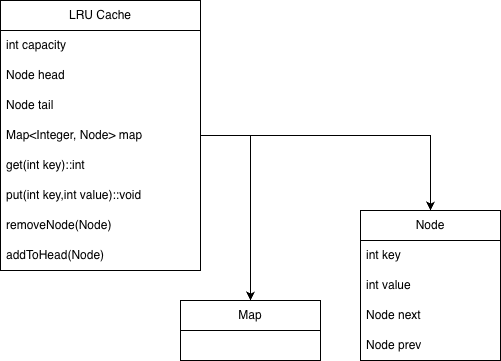

The diagram above was exported from draw.io. Its source (the exported page's mxGraphModel, read from the mxfile embedded in the PNG):
<mxGraphModel dx="788" dy="427" grid="1" gridSize="10" guides="1" tooltips="1" connect="1" arrows="1" fold="1" page="1" pageScale="1" pageWidth="3300" pageHeight="4681" background="#ffffff" math="0" shadow="0">
  <root>
    <mxCell id="0" />
    <mxCell id="1" parent="0" />
    <mxCell id="dcloCHqnqRMfedSR5EPC-70" parent="1" style="swimlane;fontStyle=0;childLayout=stackLayout;horizontal=1;startSize=30;horizontalStack=0;resizeParent=1;resizeParentMax=0;resizeLast=0;collapsible=1;marginBottom=0;whiteSpace=wrap;html=1;" value="LRU Cache" vertex="1">
      <mxGeometry height="270" width="200" x="1270" y="300" as="geometry" />
    </mxCell>
    <mxCell id="dcloCHqnqRMfedSR5EPC-71" parent="dcloCHqnqRMfedSR5EPC-70" style="text;strokeColor=none;fillColor=none;align=left;verticalAlign=middle;spacingLeft=4;spacingRight=4;overflow=hidden;points=[[0,0.5],[1,0.5]];portConstraint=eastwest;rotatable=0;whiteSpace=wrap;html=1;" value="int capacity" vertex="1">
      <mxGeometry height="30" width="200" y="30" as="geometry" />
    </mxCell>
    <mxCell id="dcloCHqnqRMfedSR5EPC-72" parent="dcloCHqnqRMfedSR5EPC-70" style="text;strokeColor=none;fillColor=none;align=left;verticalAlign=middle;spacingLeft=4;spacingRight=4;overflow=hidden;points=[[0,0.5],[1,0.5]];portConstraint=eastwest;rotatable=0;whiteSpace=wrap;html=1;" value="Node head" vertex="1">
      <mxGeometry height="30" width="200" y="60" as="geometry" />
    </mxCell>
    <mxCell id="dcloCHqnqRMfedSR5EPC-73" parent="dcloCHqnqRMfedSR5EPC-70" style="text;strokeColor=none;fillColor=none;align=left;verticalAlign=middle;spacingLeft=4;spacingRight=4;overflow=hidden;points=[[0,0.5],[1,0.5]];portConstraint=eastwest;rotatable=0;whiteSpace=wrap;html=1;" value="Node tail" vertex="1">
      <mxGeometry height="30" width="200" y="90" as="geometry" />
    </mxCell>
    <mxCell id="dcloCHqnqRMfedSR5EPC-74" parent="dcloCHqnqRMfedSR5EPC-70" style="text;strokeColor=none;fillColor=none;align=left;verticalAlign=middle;spacingLeft=4;spacingRight=4;overflow=hidden;points=[[0,0.5],[1,0.5]];portConstraint=eastwest;rotatable=0;whiteSpace=wrap;html=1;" value="Map&amp;lt;Integer, Node&amp;gt; map" vertex="1">
      <mxGeometry height="30" width="200" y="120" as="geometry" />
    </mxCell>
    <mxCell id="dcloCHqnqRMfedSR5EPC-75" parent="dcloCHqnqRMfedSR5EPC-70" style="text;strokeColor=none;fillColor=none;align=left;verticalAlign=middle;spacingLeft=4;spacingRight=4;overflow=hidden;points=[[0,0.5],[1,0.5]];portConstraint=eastwest;rotatable=0;whiteSpace=wrap;html=1;" value="get(int key)::int" vertex="1">
      <mxGeometry height="30" width="200" y="150" as="geometry" />
    </mxCell>
    <mxCell id="dcloCHqnqRMfedSR5EPC-76" parent="dcloCHqnqRMfedSR5EPC-70" style="text;strokeColor=none;fillColor=none;align=left;verticalAlign=middle;spacingLeft=4;spacingRight=4;overflow=hidden;points=[[0,0.5],[1,0.5]];portConstraint=eastwest;rotatable=0;whiteSpace=wrap;html=1;" value="put(int key,int value)::void" vertex="1">
      <mxGeometry height="30" width="200" y="180" as="geometry" />
    </mxCell>
    <mxCell id="dcloCHqnqRMfedSR5EPC-77" parent="dcloCHqnqRMfedSR5EPC-70" style="text;strokeColor=none;fillColor=none;align=left;verticalAlign=middle;spacingLeft=4;spacingRight=4;overflow=hidden;points=[[0,0.5],[1,0.5]];portConstraint=eastwest;rotatable=0;whiteSpace=wrap;html=1;" value="removeNode(Node)" vertex="1">
      <mxGeometry height="30" width="200" y="210" as="geometry" />
    </mxCell>
    <mxCell id="dcloCHqnqRMfedSR5EPC-78" parent="dcloCHqnqRMfedSR5EPC-70" style="text;strokeColor=none;fillColor=none;align=left;verticalAlign=middle;spacingLeft=4;spacingRight=4;overflow=hidden;points=[[0,0.5],[1,0.5]];portConstraint=eastwest;rotatable=0;whiteSpace=wrap;html=1;" value="addToHead(Node)" vertex="1">
      <mxGeometry height="30" width="200" y="240" as="geometry" />
    </mxCell>
    <mxCell id="dcloCHqnqRMfedSR5EPC-80" parent="1" style="swimlane;fontStyle=0;childLayout=stackLayout;horizontal=1;startSize=30;horizontalStack=0;resizeParent=1;resizeParentMax=0;resizeLast=0;collapsible=1;marginBottom=0;whiteSpace=wrap;html=1;" value="Node" vertex="1">
      <mxGeometry height="150" width="140" x="1630" y="510" as="geometry" />
    </mxCell>
    <mxCell id="dcloCHqnqRMfedSR5EPC-81" parent="dcloCHqnqRMfedSR5EPC-80" style="text;strokeColor=none;fillColor=none;align=left;verticalAlign=middle;spacingLeft=4;spacingRight=4;overflow=hidden;points=[[0,0.5],[1,0.5]];portConstraint=eastwest;rotatable=0;whiteSpace=wrap;html=1;" value="int key" vertex="1">
      <mxGeometry height="30" width="140" y="30" as="geometry" />
    </mxCell>
    <mxCell id="dcloCHqnqRMfedSR5EPC-82" parent="dcloCHqnqRMfedSR5EPC-80" style="text;strokeColor=none;fillColor=none;align=left;verticalAlign=middle;spacingLeft=4;spacingRight=4;overflow=hidden;points=[[0,0.5],[1,0.5]];portConstraint=eastwest;rotatable=0;whiteSpace=wrap;html=1;" value="int value" vertex="1">
      <mxGeometry height="30" width="140" y="60" as="geometry" />
    </mxCell>
    <mxCell id="dcloCHqnqRMfedSR5EPC-83" parent="dcloCHqnqRMfedSR5EPC-80" style="text;strokeColor=none;fillColor=none;align=left;verticalAlign=middle;spacingLeft=4;spacingRight=4;overflow=hidden;points=[[0,0.5],[1,0.5]];portConstraint=eastwest;rotatable=0;whiteSpace=wrap;html=1;" value="Node next" vertex="1">
      <mxGeometry height="30" width="140" y="90" as="geometry" />
    </mxCell>
    <mxCell id="dcloCHqnqRMfedSR5EPC-84" parent="dcloCHqnqRMfedSR5EPC-80" style="text;strokeColor=none;fillColor=none;align=left;verticalAlign=middle;spacingLeft=4;spacingRight=4;overflow=hidden;points=[[0,0.5],[1,0.5]];portConstraint=eastwest;rotatable=0;whiteSpace=wrap;html=1;" value="Node prev" vertex="1">
      <mxGeometry height="30" width="140" y="120" as="geometry" />
    </mxCell>
    <mxCell id="dcloCHqnqRMfedSR5EPC-79" edge="1" parent="1" source="dcloCHqnqRMfedSR5EPC-74" style="edgeStyle=orthogonalEdgeStyle;rounded=0;orthogonalLoop=1;jettySize=auto;html=1;exitX=1;exitY=0.5;exitDx=0;exitDy=0;" target="dcloCHqnqRMfedSR5EPC-80">
      <mxGeometry relative="1" as="geometry">
        <mxPoint x="1570" y="350" as="targetPoint" />
      </mxGeometry>
    </mxCell>
    <mxCell id="dcloCHqnqRMfedSR5EPC-86" parent="1" style="swimlane;fontStyle=0;childLayout=stackLayout;horizontal=1;startSize=30;horizontalStack=0;resizeParent=1;resizeParentMax=0;resizeLast=0;collapsible=1;marginBottom=0;whiteSpace=wrap;html=1;" value="Map" vertex="1">
      <mxGeometry height="60" width="140" x="1450" y="599.9999999999999" as="geometry" />
    </mxCell>
    <mxCell id="dcloCHqnqRMfedSR5EPC-85" edge="1" parent="1" source="dcloCHqnqRMfedSR5EPC-74" style="edgeStyle=orthogonalEdgeStyle;rounded=0;orthogonalLoop=1;jettySize=auto;html=1;exitX=1;exitY=0.5;exitDx=0;exitDy=0;" target="dcloCHqnqRMfedSR5EPC-86">
      <mxGeometry relative="1" as="geometry">
        <mxPoint x="1520" y="549.9999999999999" as="targetPoint" />
      </mxGeometry>
    </mxCell>
  </root>
</mxGraphModel>